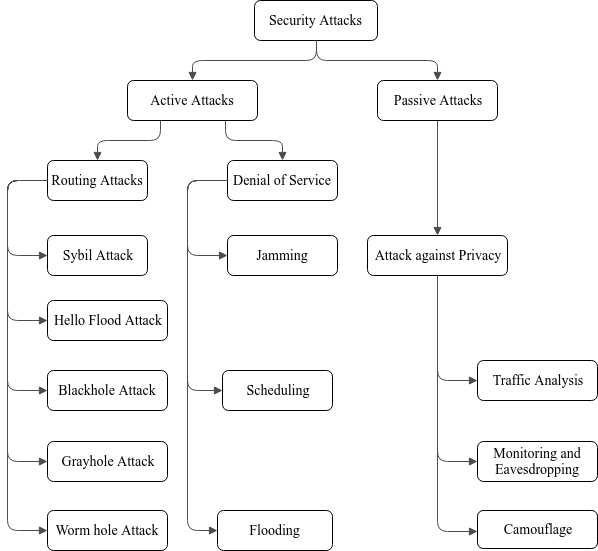

The diagram above was exported from draw.io. Its source (the exported page's mxGraphModel, read from the mxfile embedded in the PNG):
<mxGraphModel dx="779" dy="456" grid="1" gridSize="10" guides="1" tooltips="1" connect="1" arrows="1" fold="1" page="1" pageScale="1" pageWidth="1100" pageHeight="850" background="#ffffff" math="0" shadow="0">
  <root>
    <mxCell id="0" />
    <mxCell id="1" parent="0" />
    <mxCell id="218ae93e1282097f-46" value="" style="edgeStyle=orthogonalEdgeStyle;rounded=1;html=1;labelBackgroundColor=none;endArrow=block;endFill=1;strokeColor=#4D4D4D;strokeWidth=1;fontFamily=Times New Roman;fontSize=14;fontStyle=1;exitX=0.25;exitY=1;exitDx=0;exitDy=0;" parent="1" source="6257edae8c83ed4a-9" target="218ae93e1282097f-8" edge="1">
      <mxGeometry relative="1" as="geometry" />
    </mxCell>
    <mxCell id="218ae93e1282097f-48" value="" style="edgeStyle=orthogonalEdgeStyle;rounded=1;html=1;labelBackgroundColor=none;endArrow=block;endFill=1;strokeColor=#4D4D4D;strokeWidth=1;fontFamily=Times New Roman;fontSize=14;fontStyle=1" parent="1" source="218ae93e1282097f-2" target="6257edae8c83ed4a-24" edge="1">
      <mxGeometry relative="1" as="geometry" />
    </mxCell>
    <mxCell id="218ae93e1282097f-52" value="" style="edgeStyle=elbowEdgeStyle;rounded=1;html=1;labelBackgroundColor=none;endArrow=block;endFill=1;strokeColor=#4D4D4D;strokeWidth=1;fontFamily=Times New Roman;fontSize=14;exitX=0;exitY=0.5;exitDx=0;exitDy=0;entryX=0;entryY=0.5;entryDx=0;entryDy=0;" parent="1" source="218ae93e1282097f-8" target="t61D6neYg2B1frI5tmjf-7" edge="1">
      <mxGeometry relative="1" as="geometry">
        <mxPoint x="578" y="590" as="targetPoint" />
        <Array as="points">
          <mxPoint x="680" y="390" />
        </Array>
      </mxGeometry>
    </mxCell>
    <mxCell id="218ae93e1282097f-8" value="&lt;span style=&quot;font-weight: normal; font-size: 14px;&quot;&gt;Routing Attacks&lt;/span&gt;&lt;br style=&quot;font-size: 14px;&quot;&gt;" style="whiteSpace=wrap;html=1;rounded=1;shadow=0;comic=0;strokeWidth=1;fillColor=#ffffff;fontFamily=Times New Roman;align=center;fontSize=14;fontStyle=1" parent="1" vertex="1">
      <mxGeometry x="720" y="320" width="100" height="40" as="geometry" />
    </mxCell>
    <mxCell id="6257edae8c83ed4a-9" value="&lt;span style=&quot;font-weight: normal; font-size: 14px;&quot;&gt;Active Attacks&lt;/span&gt;&lt;br style=&quot;font-size: 14px;&quot;&gt;" style="whiteSpace=wrap;html=1;rounded=1;shadow=0;comic=0;strokeWidth=1;fillColor=#ffffff;fontFamily=Times New Roman;align=center;fontSize=14;fontStyle=1" parent="1" vertex="1">
      <mxGeometry x="800" y="240" width="130" height="40" as="geometry" />
    </mxCell>
    <mxCell id="6257edae8c83ed4a-21" value="&lt;span style=&quot;font-weight: normal; font-size: 14px;&quot;&gt;Denial of Service&lt;/span&gt;&lt;br style=&quot;font-size: 14px;&quot;&gt;" style="whiteSpace=wrap;html=1;rounded=1;shadow=0;comic=0;strokeWidth=1;fillColor=#ffffff;fontFamily=Times New Roman;align=center;fontSize=14;fontStyle=1" parent="1" vertex="1">
      <mxGeometry x="900" y="320" width="110" height="40" as="geometry" />
    </mxCell>
    <mxCell id="6257edae8c83ed4a-1" value="&lt;span style=&quot;font-weight: 400; font-size: 14px;&quot;&gt;Security Attacks&lt;/span&gt;&lt;br style=&quot;font-size: 14px;&quot;&gt;" style="whiteSpace=wrap;html=1;rounded=1;shadow=0;comic=0;strokeWidth=1;fillColor=#ffffff;fontFamily=Times New Roman;align=center;fontSize=14;fontStyle=1" parent="1" vertex="1">
      <mxGeometry x="927" y="160" width="123" height="40" as="geometry" />
    </mxCell>
    <mxCell id="218ae93e1282097f-2" value="&lt;span style=&quot;font-weight: normal; font-size: 14px;&quot;&gt;Passive Attacks&lt;/span&gt;&lt;br style=&quot;font-size: 14px;&quot;&gt;" style="whiteSpace=wrap;html=1;rounded=1;shadow=0;comic=0;strokeWidth=1;fillColor=#ffffff;fontFamily=Times New Roman;align=center;fontSize=14;fontStyle=1" parent="1" vertex="1">
      <mxGeometry x="1050" y="240" width="120" height="40" as="geometry" />
    </mxCell>
    <mxCell id="6257edae8c83ed4a-24" value="&lt;span style=&quot;font-weight: normal; font-size: 14px;&quot;&gt;Attack against Privacy&lt;/span&gt;&lt;br style=&quot;font-size: 14px;&quot;&gt;" style="whiteSpace=wrap;html=1;rounded=1;shadow=0;comic=0;strokeWidth=1;fillColor=#ffffff;fontFamily=Times New Roman;align=center;fontSize=14;fontStyle=1" parent="1" vertex="1">
      <mxGeometry x="1040" y="395" width="140" height="40" as="geometry" />
    </mxCell>
    <mxCell id="t61D6neYg2B1frI5tmjf-4" value="Camouflage" style="rounded=1;whiteSpace=wrap;html=1;fontFamily=Times New Roman;fontSize=14;" parent="1" vertex="1">
      <mxGeometry x="1150" y="670" width="120" height="38" as="geometry" />
    </mxCell>
    <mxCell id="t61D6neYg2B1frI5tmjf-7" value="Sybil Attack" style="rounded=1;whiteSpace=wrap;html=1;fontFamily=Times New Roman;fontSize=14;" parent="1" vertex="1">
      <mxGeometry x="720" y="395" width="100" height="40" as="geometry" />
    </mxCell>
    <mxCell id="t61D6neYg2B1frI5tmjf-8" value="Hello Flood Attack" style="rounded=1;whiteSpace=wrap;html=1;fontFamily=Times New Roman;fontSize=14;" parent="1" vertex="1">
      <mxGeometry x="720" y="460" width="120" height="40" as="geometry" />
    </mxCell>
    <mxCell id="t61D6neYg2B1frI5tmjf-10" value="Blackhole Attack" style="rounded=1;whiteSpace=wrap;html=1;fontFamily=Times New Roman;fontSize=14;" parent="1" vertex="1">
      <mxGeometry x="720" y="530" width="120" height="40" as="geometry" />
    </mxCell>
    <mxCell id="t61D6neYg2B1frI5tmjf-11" value="Grayhole Attack" style="rounded=1;whiteSpace=wrap;html=1;fontFamily=Times New Roman;fontSize=14;" parent="1" vertex="1">
      <mxGeometry x="720" y="601" width="120" height="40" as="geometry" />
    </mxCell>
    <mxCell id="t61D6neYg2B1frI5tmjf-12" value="Worm hole Attack" style="rounded=1;whiteSpace=wrap;html=1;fontFamily=Times New Roman;fontSize=14;" parent="1" vertex="1">
      <mxGeometry x="720" y="670" width="120" height="40" as="geometry" />
    </mxCell>
    <mxCell id="t61D6neYg2B1frI5tmjf-15" value="" style="edgeStyle=elbowEdgeStyle;rounded=1;html=1;labelBackgroundColor=none;endArrow=block;endFill=1;strokeColor=#4D4D4D;strokeWidth=1;fontFamily=Times New Roman;fontSize=14;entryX=0;entryY=0.5;entryDx=0;entryDy=0;exitX=0;exitY=0.5;exitDx=0;exitDy=0;" parent="1" source="218ae93e1282097f-8" target="t61D6neYg2B1frI5tmjf-8" edge="1">
      <mxGeometry relative="1" as="geometry">
        <mxPoint x="580" y="475" as="sourcePoint" />
        <mxPoint x="610" y="550" as="targetPoint" />
        <Array as="points">
          <mxPoint x="680" y="440" />
          <mxPoint x="578" y="510" />
        </Array>
      </mxGeometry>
    </mxCell>
    <mxCell id="t61D6neYg2B1frI5tmjf-16" value="" style="edgeStyle=elbowEdgeStyle;rounded=1;html=1;labelBackgroundColor=none;endArrow=block;endFill=1;strokeColor=#4D4D4D;strokeWidth=1;fontFamily=Times New Roman;fontSize=14;exitX=0;exitY=0.5;exitDx=0;exitDy=0;entryX=0;entryY=0.5;entryDx=0;entryDy=0;" parent="1" source="218ae93e1282097f-8" target="t61D6neYg2B1frI5tmjf-10" edge="1">
      <mxGeometry relative="1" as="geometry">
        <mxPoint x="600" y="490" as="sourcePoint" />
        <mxPoint x="610" y="610" as="targetPoint" />
        <Array as="points">
          <mxPoint x="680" y="450" />
        </Array>
      </mxGeometry>
    </mxCell>
    <mxCell id="t61D6neYg2B1frI5tmjf-17" value="" style="edgeStyle=elbowEdgeStyle;rounded=1;html=1;labelBackgroundColor=none;endArrow=block;endFill=1;strokeColor=#4D4D4D;strokeWidth=1;fontFamily=Times New Roman;fontSize=14;exitX=0;exitY=0.5;exitDx=0;exitDy=0;entryX=0;entryY=0.5;entryDx=0;entryDy=0;" parent="1" source="218ae93e1282097f-8" target="t61D6neYg2B1frI5tmjf-11" edge="1">
      <mxGeometry relative="1" as="geometry">
        <mxPoint x="588" y="475" as="sourcePoint" />
        <mxPoint x="610" y="670" as="targetPoint" />
        <Array as="points">
          <mxPoint x="680" y="450" />
          <mxPoint x="578" y="590" />
        </Array>
      </mxGeometry>
    </mxCell>
    <mxCell id="t61D6neYg2B1frI5tmjf-18" value="" style="edgeStyle=elbowEdgeStyle;rounded=1;html=1;labelBackgroundColor=none;endArrow=block;endFill=1;strokeColor=#4D4D4D;strokeWidth=1;fontFamily=Times New Roman;fontSize=14;exitX=0;exitY=0.5;exitDx=0;exitDy=0;entryX=0;entryY=0.5;entryDx=0;entryDy=0;" parent="1" source="218ae93e1282097f-8" target="t61D6neYg2B1frI5tmjf-12" edge="1">
      <mxGeometry relative="1" as="geometry">
        <mxPoint x="588" y="475" as="sourcePoint" />
        <mxPoint x="610" y="730" as="targetPoint" />
        <Array as="points">
          <mxPoint x="680" y="450" />
          <mxPoint x="578" y="630" />
        </Array>
      </mxGeometry>
    </mxCell>
    <mxCell id="t61D6neYg2B1frI5tmjf-22" value="" style="edgeStyle=orthogonalEdgeStyle;rounded=1;html=1;labelBackgroundColor=none;endArrow=block;endFill=1;strokeColor=#4D4D4D;strokeWidth=1;fontFamily=Times New Roman;fontSize=14;fontStyle=1;exitX=0.75;exitY=1;exitDx=0;exitDy=0;" parent="1" source="6257edae8c83ed4a-9" target="6257edae8c83ed4a-21" edge="1">
      <mxGeometry relative="1" as="geometry">
        <mxPoint x="780" y="330" as="sourcePoint" />
        <mxPoint x="588" y="410" as="targetPoint" />
      </mxGeometry>
    </mxCell>
    <mxCell id="t61D6neYg2B1frI5tmjf-23" value="Jamming" style="rounded=1;whiteSpace=wrap;html=1;fontFamily=Times New Roman;fontSize=14;" parent="1" vertex="1">
      <mxGeometry x="900" y="395" width="110" height="40" as="geometry" />
    </mxCell>
    <mxCell id="t61D6neYg2B1frI5tmjf-24" value="Scheduling" style="rounded=1;whiteSpace=wrap;html=1;fontFamily=Times New Roman;fontSize=14;" parent="1" vertex="1">
      <mxGeometry x="895" y="530" width="110" height="40" as="geometry" />
    </mxCell>
    <mxCell id="t61D6neYg2B1frI5tmjf-25" value="Flooding" style="rounded=1;whiteSpace=wrap;html=1;fontFamily=Times New Roman;fontSize=14;" parent="1" vertex="1">
      <mxGeometry x="890" y="670" width="115" height="40" as="geometry" />
    </mxCell>
    <mxCell id="t61D6neYg2B1frI5tmjf-26" value="" style="edgeStyle=elbowEdgeStyle;rounded=1;html=1;labelBackgroundColor=none;endArrow=block;endFill=1;strokeColor=#4D4D4D;strokeWidth=1;fontFamily=Times New Roman;fontSize=14;exitX=0;exitY=0.5;exitDx=0;exitDy=0;entryX=0;entryY=0.5;entryDx=0;entryDy=0;" parent="1" source="6257edae8c83ed4a-21" target="t61D6neYg2B1frI5tmjf-25" edge="1">
      <mxGeometry relative="1" as="geometry">
        <mxPoint x="600" y="430" as="sourcePoint" />
        <mxPoint x="610" y="740" as="targetPoint" />
        <Array as="points">
          <mxPoint x="860" y="380" />
          <mxPoint x="820" y="580" />
        </Array>
      </mxGeometry>
    </mxCell>
    <mxCell id="t61D6neYg2B1frI5tmjf-27" value="" style="edgeStyle=elbowEdgeStyle;rounded=1;html=1;labelBackgroundColor=none;endArrow=block;endFill=1;strokeColor=#4D4D4D;strokeWidth=1;fontFamily=Times New Roman;fontSize=14;exitX=0;exitY=0.5;exitDx=0;exitDy=0;entryX=0;entryY=0.5;entryDx=0;entryDy=0;" parent="1" source="6257edae8c83ed4a-21" target="t61D6neYg2B1frI5tmjf-24" edge="1">
      <mxGeometry relative="1" as="geometry">
        <mxPoint x="850" y="430" as="sourcePoint" />
        <mxPoint x="870" y="740" as="targetPoint" />
        <Array as="points">
          <mxPoint x="860" y="380" />
          <mxPoint x="820" y="510" />
        </Array>
      </mxGeometry>
    </mxCell>
    <mxCell id="yxq8AGHCSsDvho0obP6Z-3" value="" style="edgeStyle=orthogonalEdgeStyle;rounded=1;html=1;labelBackgroundColor=none;endArrow=block;endFill=1;strokeColor=#4D4D4D;strokeWidth=1;fontFamily=Times New Roman;fontSize=14;fontStyle=1;" edge="1" parent="1" source="6257edae8c83ed4a-1" target="6257edae8c83ed4a-9">
      <mxGeometry relative="1" as="geometry">
        <mxPoint x="880" y="330" as="sourcePoint" />
        <mxPoint x="950" y="410" as="targetPoint" />
      </mxGeometry>
    </mxCell>
    <mxCell id="yxq8AGHCSsDvho0obP6Z-4" value="" style="edgeStyle=orthogonalEdgeStyle;rounded=1;html=1;labelBackgroundColor=none;endArrow=block;endFill=1;strokeColor=#4D4D4D;strokeWidth=1;fontFamily=Times New Roman;fontSize=14;fontStyle=1;exitX=0.5;exitY=1;exitDx=0;exitDy=0;" edge="1" parent="1" source="6257edae8c83ed4a-1" target="218ae93e1282097f-2">
      <mxGeometry relative="1" as="geometry">
        <mxPoint x="992" y="210" as="sourcePoint" />
        <mxPoint x="830" y="290" as="targetPoint" />
      </mxGeometry>
    </mxCell>
    <mxCell id="yxq8AGHCSsDvho0obP6Z-6" value="" style="edgeStyle=elbowEdgeStyle;rounded=1;html=1;labelBackgroundColor=none;endArrow=block;endFill=1;strokeColor=#4D4D4D;strokeWidth=1;fontFamily=Times New Roman;fontSize=14;entryX=0;entryY=0.5;entryDx=0;entryDy=0;" edge="1" parent="1" target="t61D6neYg2B1frI5tmjf-23">
      <mxGeometry relative="1" as="geometry">
        <mxPoint x="900" y="340" as="sourcePoint" />
        <mxPoint x="910" y="520" as="targetPoint" />
        <Array as="points">
          <mxPoint x="860" y="390" />
          <mxPoint x="830" y="520" />
        </Array>
      </mxGeometry>
    </mxCell>
    <mxCell id="t61D6neYg2B1frI5tmjf-2" value="Monitoring and Eavesdropping" style="rounded=1;whiteSpace=wrap;html=1;fontFamily=Times New Roman;fontSize=14;" parent="1" vertex="1">
      <mxGeometry x="1150" y="601" width="120" height="40" as="geometry" />
    </mxCell>
    <mxCell id="t61D6neYg2B1frI5tmjf-3" value="Traffic Analysis" style="rounded=1;whiteSpace=wrap;html=1;fontFamily=Times New Roman;fontSize=14;" parent="1" vertex="1">
      <mxGeometry x="1150" y="520" width="120" height="40" as="geometry" />
    </mxCell>
    <mxCell id="yxq8AGHCSsDvho0obP6Z-10" value="" style="edgeStyle=orthogonalEdgeStyle;rounded=1;html=1;labelBackgroundColor=none;endArrow=block;endFill=1;strokeColor=#4D4D4D;strokeWidth=1;fontFamily=Times New Roman;fontSize=14;exitX=0.5;exitY=1;exitDx=0;exitDy=0;entryX=0;entryY=0.5;entryDx=0;entryDy=0;" edge="1" parent="1" source="6257edae8c83ed4a-24" target="t61D6neYg2B1frI5tmjf-3">
      <mxGeometry relative="1" as="geometry">
        <mxPoint x="1110" y="435" as="sourcePoint" />
        <mxPoint x="1180" y="601" as="targetPoint" />
        <Array as="points" />
      </mxGeometry>
    </mxCell>
    <mxCell id="yxq8AGHCSsDvho0obP6Z-11" value="" style="edgeStyle=orthogonalEdgeStyle;rounded=1;html=1;labelBackgroundColor=none;endArrow=block;endFill=1;strokeColor=#4D4D4D;strokeWidth=1;fontFamily=Times New Roman;fontSize=14;exitX=0.5;exitY=1;exitDx=0;exitDy=0;entryX=0;entryY=0.5;entryDx=0;entryDy=0;" edge="1" parent="1" source="6257edae8c83ed4a-24" target="t61D6neYg2B1frI5tmjf-2">
      <mxGeometry relative="1" as="geometry">
        <mxPoint x="1120" y="445" as="sourcePoint" />
        <mxPoint x="1140" y="550" as="targetPoint" />
        <Array as="points" />
      </mxGeometry>
    </mxCell>
    <mxCell id="yxq8AGHCSsDvho0obP6Z-12" value="" style="edgeStyle=orthogonalEdgeStyle;rounded=1;html=1;labelBackgroundColor=none;endArrow=block;endFill=1;strokeColor=#4D4D4D;strokeWidth=1;fontFamily=Times New Roman;fontSize=14;exitX=0.5;exitY=1;exitDx=0;exitDy=0;" edge="1" parent="1" source="6257edae8c83ed4a-24" target="t61D6neYg2B1frI5tmjf-4">
      <mxGeometry relative="1" as="geometry">
        <mxPoint x="1120" y="445" as="sourcePoint" />
        <mxPoint x="1110" y="740" as="targetPoint" />
        <Array as="points">
          <mxPoint x="1110" y="691" />
        </Array>
      </mxGeometry>
    </mxCell>
  </root>
</mxGraphModel>